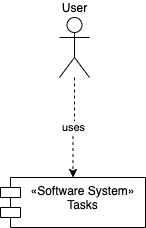

The diagram above was exported from draw.io. Its source (the exported page's mxGraphModel, read from the mxfile embedded in the PNG):
<mxGraphModel dx="1306" dy="854" grid="1" gridSize="10" guides="1" tooltips="1" connect="1" arrows="1" fold="1" page="1" pageScale="1" pageWidth="827" pageHeight="1169" math="0" shadow="0">
  <root>
    <mxCell id="0" />
    <mxCell id="1" parent="0" />
    <mxCell id="4hIDfhcL3m03G8mhPFCs-4" value="uses" style="edgeStyle=orthogonalEdgeStyle;rounded=0;orthogonalLoop=1;jettySize=auto;html=1;dashed=1;" parent="1" source="4hIDfhcL3m03G8mhPFCs-1" target="4hIDfhcL3m03G8mhPFCs-3" edge="1">
      <mxGeometry relative="1" as="geometry" />
    </mxCell>
    <mxCell id="4hIDfhcL3m03G8mhPFCs-1" value="User" style="shape=umlActor;verticalLabelPosition=top;verticalAlign=bottom;html=1;outlineConnect=0;labelPosition=center;align=center;" parent="1" vertex="1">
      <mxGeometry x="400" y="200" width="30" height="60" as="geometry" />
    </mxCell>
    <mxCell id="4hIDfhcL3m03G8mhPFCs-3" value="«Software System»&#10;Tasks" style="shape=module;align=left;spacingLeft=20;align=center;verticalAlign=top;" parent="1" vertex="1">
      <mxGeometry x="341" y="360" width="145" height="50" as="geometry" />
    </mxCell>
  </root>
</mxGraphModel>